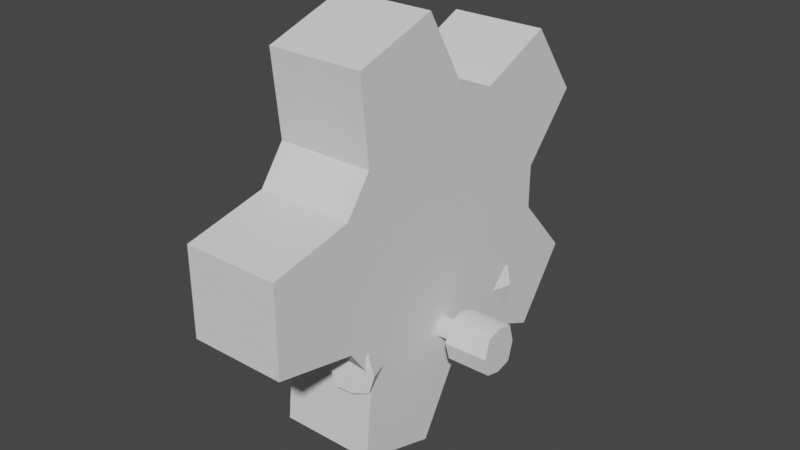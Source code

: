 # Source: Turner.blend  (saved by Blender 2.93.21; exported with 4.5.12 LTS)
import bpy
from mathutils import Matrix  # noqa: F401  (used for matrix-valued properties, if any)

bpy.ops.wm.read_factory_settings(use_empty=True)
scene = bpy.context.scene
scene.name = 'Scene'

# ---- collections
col_collection = bpy.data.collections.new('Collection'); scene.collection.children.link(col_collection)

# ---- node groups
ng_auto_smooth = bpy.data.node_groups.new('Auto Smooth', 'GeometryNodeTree')
_s = ng_auto_smooth.interface.new_socket(name='Geometry', in_out='OUTPUT', socket_type='NodeSocketGeometry')
_s = ng_auto_smooth.interface.new_socket(name='Geometry', in_out='INPUT', socket_type='NodeSocketGeometry')
_s = ng_auto_smooth.interface.new_socket(name='Angle', in_out='INPUT', socket_type='NodeSocketFloat')
_s.subtype = 'ANGLE'
_s.min_value = 0.0
_s.max_value = 3.142
ng_auto_smooth.is_modifier = True
_N = ng_auto_smooth.nodes; _L = ng_auto_smooth.links
n0 = _N.new('NodeGroupOutput'); n0.name = 'Group Output'; n0.location = (480, -100)
n1 = _N.new('NodeGroupInput'); n1.name = 'Group Input'; n1.location = (-420, -300)
n2 = _N.new('NodeGroupInput'); n2.name = 'Group Input.001'; n2.location = (-60, -100)
n3 = _N.new('GeometryNodeSetShadeSmooth'); n3.name = 'Set Shade Smooth'; n3.location = (120, -100)
n3.domain = 'EDGE'
n4 = _N.new('GeometryNodeSetShadeSmooth'); n4.name = 'Set Shade Smooth.001'; n4.location = (300, -100)
n5 = _N.new('GeometryNodeInputMeshEdgeAngle'); n5.name = 'Edge Angle'; n5.location = (-420, -220)
n6 = _N.new('GeometryNodeInputEdgeSmooth'); n6.name = 'Is Edge Smooth'; n6.location = (-60, -160)
n7 = _N.new('GeometryNodeInputShadeSmooth'); n7.name = 'Is Face Smooth'; n7.location = (-240, -340)
n8 = _N.new('FunctionNodeBooleanMath'); n8.name = 'Boolean Math'; n8.location = (-60, -220)
n9 = _N.new('FunctionNodeCompare'); n9.name = 'Compare'; n9.location = (-240, -180)
n9.operation = 'LESS_EQUAL'
_L.new(n5.outputs[0], n9.inputs[0])
_L.new(n4.outputs[0], n0.inputs[0])
_L.new(n1.outputs[1], n9.inputs[1])
_L.new(n9.outputs[0], n8.inputs[0])
_L.new(n7.outputs[0], n8.inputs[1])
_L.new(n2.outputs[0], n3.inputs[0])
_L.new(n6.outputs[0], n3.inputs[1])
_L.new(n3.outputs[0], n4.inputs[0])
_L.new(n8.outputs[0], n3.inputs[2])
n0.is_active_output = True

# ---- world
world_world = bpy.data.worlds.new('World'); scene.world = world_world
world_world.use_nodes = True; world_world.node_tree.nodes.clear()
_N = world_world.node_tree.nodes; _L = world_world.node_tree.links
n0 = _N.new('ShaderNodeOutputWorld'); n0.name = 'World Output'; n0.location = (300, 300)
n1 = _N.new('ShaderNodeBackground'); n1.name = 'Background'; n1.location = (10, 300)
n1.inputs[0].default_value = (0.05088, 0.05088, 0.05088, 1.0)
_L.new(n1.outputs[0], n0.inputs[0])
n0.is_active_output = True
world_world.color = (0.05088, 0.05088, 0.05088)
world_world.use_sun_shadow = False
world_world.sun_shadow_jitter_overblur = 0.0

# ---- meshes
me_cylinder_001 = bpy.data.meshes.new('Cylinder.001')
me_cylinder_001.from_pydata([(-0.3369, 0.1475, 0.9521), (0.3369, 0.1475, 0.9521), (-0.3369, 0.4403, 0.8569), (0.3369, 0.4403, 0.8569), (-0.3369, 0.9511, 0.1539), (0.3369, 0.9511, 0.1539), (-0.3369, 0.9511, -0.1539), (0.3369, 0.9511, -0.1539), (-0.3369, 0.4403, -0.8569), (0.3369, 0.4403, -0.8569), (-0.3369, 0.1475, -0.9521), (0.3369, 0.1475, -0.9521), (-0.3369, -0.6789, -0.6836), (0.3369, -0.6789, -0.6836), (-0.3369, -0.8599, -0.4345), (0.3369, -0.8599, -0.4345), (-0.3369, -0.8599, 0.4345), (0.3369, -0.8599, 0.4345), (-0.3369, -0.6789, 0.6836), (0.3369, -0.6789, 0.6836), (-0.3369, -0.1501, 1.462), (0.3369, -0.1501, 1.462), (0.3369, 0.9807, 1.094), (-0.3369, 0.9807, 1.094), (-0.3369, 1.344, 0.5945), (0.3369, 1.344, 0.5945), (0.3369, 1.344, -0.5945), (-0.3369, 1.344, -0.5945), (-0.3369, 0.9807, -1.094), (0.3369, 0.9807, -1.094), (0.3369, -0.1501, -1.462), (-0.3369, -0.1501, -1.462), (-0.3369, -0.7379, -1.271), (0.3369, -0.7379, -1.271), (0.3369, -1.437, -0.309), (-0.3369, -1.437, -0.309), (-0.3369, -1.437, 0.309), (0.3369, -1.437, 0.309), (0.3369, -0.7379, 1.271), (-0.3369, -0.7379, 1.271)], [], [(0, 1, 3, 2), (4, 2, 23, 24), (4, 5, 7, 6), (7, 9, 29, 26), (8, 9, 11, 10), (13, 12, 32, 33), (12, 13, 15, 14), (2, 3, 22, 23), (3, 1, 19, 17, 15, 13, 11, 9, 7, 5), (16, 17, 19, 18), (8, 6, 27, 28), (0, 2, 4, 6, 8, 10, 12, 14, 16, 18), (23, 22, 25, 24), (27, 26, 29, 28), (31, 30, 33, 32), (35, 34, 37, 36), (39, 38, 21, 20), (9, 8, 28, 29), (18, 19, 38, 39), (3, 5, 25, 22), (0, 18, 39, 20), (5, 4, 24, 25), (14, 15, 34, 35), (19, 1, 21, 38), (16, 14, 35, 36), (10, 11, 30, 31), (15, 17, 37, 34), (12, 10, 31, 32), (6, 7, 26, 27), (17, 16, 36, 37), (1, 0, 20, 21), (11, 13, 33, 30)])
_uv = me_cylinder_001.uv_layers.new(name='UVMap')
_uv.uv.foreach_set('vector', [1.0, 0.5, 1.0, 1.0, 0.9, 1.0, 0.9, 0.5, 0.9783, 0.3242, 0.8911, 0.4442, 0.8911, 0.4442, 0.9783, 0.3242, 0.8, 0.5, 0.8, 1.0, 0.7, 1.0, 0.7, 0.5, 0.4783, 0.1758, 0.3911, 0.05584, 0.3911, 0.05584, 0.4783, 0.1758, 0.6, 0.5, 0.6, 1.0, 0.5, 1.0, 0.5, 0.5, 0.4, 1.0, 0.4, 0.5, 0.4, 0.5, 0.4, 1.0, 0.4, 0.5, 0.4, 1.0, 0.3, 1.0, 0.3, 0.5, 0.9, 0.5, 0.9, 1.0, 0.9, 1.0, 0.9, 0.5, 0.3911, 0.4442, 0.25, 0.49, 0.1089, 0.4442, 0.02175, 0.3242, 0.02175, 0.1758, 0.1089, 0.05584, 0.25, 0.01, 0.3911, 0.05584, 0.4783, 0.1758, 0.4783, 0.3242, 0.2, 0.5, 0.2, 1.0, 0.1, 1.0, 0.1, 0.5, 0.8911, 0.05584, 0.9783, 0.1758, 0.9783, 0.1758, 0.8911, 0.05584, 0.75, 0.49, 0.8911, 0.4442, 0.9783, 0.3242, 0.9783, 0.1758, 0.8911, 0.05584, 0.75, 0.01, 0.6089, 0.05584, 0.5217, 0.1758, 0.5217, 0.3242, 0.6089, 0.4442, 0.9, 0.5, 0.9, 1.0, 0.8, 1.0, 0.8, 0.5, 0.7, 0.5, 0.7, 1.0, 0.6, 1.0, 0.6, 0.5, 0.5, 0.5, 0.5, 1.0, 0.4, 1.0, 0.4, 0.5, 0.3, 0.5, 0.3, 1.0, 0.2, 1.0, 0.2, 0.5, 0.1, 0.5, 0.1, 1.0, -7.451e-08, 1.0, -7.451e-08, 0.5, 0.6, 1.0, 0.6, 0.5, 0.6, 0.5, 0.6, 1.0, 0.1, 0.5, 0.1, 1.0, 0.1, 1.0, 0.1, 0.5, 0.3911, 0.4442, 0.4783, 0.3242, 0.4783, 0.3242, 0.3911, 0.4442, 0.75, 0.49, 0.6089, 0.4442, 0.6089, 0.4442, 0.75, 0.49, 0.8, 1.0, 0.8, 0.5, 0.8, 0.5, 0.8, 1.0, 0.3, 0.5, 0.3, 1.0, 0.3, 1.0, 0.3, 0.5, 0.1089, 0.4442, 0.25, 0.49, 0.25, 0.49, 0.1089, 0.4442, 0.5217, 0.3242, 0.5217, 0.1758, 0.5217, 0.1758, 0.5217, 0.3242, 0.5, 0.5, 0.5, 1.0, 0.5, 1.0, 0.5, 0.5, 0.02175, 0.1758, 0.02175, 0.3242, 0.02175, 0.3242, 0.02175, 0.1758, 0.6089, 0.05584, 0.75, 0.01, 0.75, 0.01, 0.6089, 0.05584, 0.7, 0.5, 0.7, 1.0, 0.7, 1.0, 0.7, 0.5, 0.2, 1.0, 0.2, 0.5, 0.2, 0.5, 0.2, 1.0, 1.0, 1.0, 1.0, 0.5, 1.0, 0.5, 1.0, 1.0, 0.25, 0.01, 0.1089, 0.05584, 0.1089, 0.05584, 0.25, 0.01])
me_cylinder_001.use_remesh_fix_poles = True
me_cylinder_001.use_remesh_preserve_attributes = False
me_cylinder_001.update()
me_cylinder_002 = bpy.data.meshes.new('Cylinder.002')
me_cylinder_002.from_pydata([(-0.009466, 0.1376, 0.8021), (0.005804, 0.1811, -0.6953), (-0.07759, 0.1153, 0.8021), (-0.1156, 0.1414, -0.6953), (-0.1354, 0.03546, 0.8021), (-0.1721, 0.06343, -0.6953), (-0.1353, -0.0362, 0.8021), (-0.1719, -0.06428, -0.6953), (-0.07723, -0.1159, 0.8021), (-0.1152, -0.1421, -0.6953), (-0.009042, -0.1379, 0.8021), (0.006362, -0.1814, -0.6953), (0.08471, -0.1073, 0.8021), (0.09792, -0.1515, -0.6953), (0.1267, -0.04928, 0.8021), (0.1728, -0.04806, -0.6953), (0.1266, 0.04935, 0.8021), (0.1727, 0.04827, -0.6953), (0.08438, 0.1073, 0.8021), (0.09746, 0.1515, -0.6953), (0.004165, 0.1738, -0.5907), (-0.11, 0.1365, -0.5907), (-0.1656, 0.05961, -0.5907), (-0.1655, -0.06044, -0.5907), (-0.1095, -0.1372, -0.5907), (0.0047, -0.1741, -0.5907), (0.09495, -0.1446, -0.5907), (0.1654, -0.04738, -0.5907), (0.1652, 0.04756, -0.5907), (0.0945, 0.1446, -0.5907), (0.2065, 0.7667, -0.5907), (0.2065, 0.7667, -0.6953), (-0.667, 0.4353, -0.6953), (-0.6233, 0.4957, -0.6953), (-0.6218, -0.4979, -0.6953), (-0.6657, -0.4377, -0.6953), (0.2797, -0.7433, -0.6953), (0.2089, -0.7664, -0.6953), (0.7898, 0.03831, -0.6953), (0.7899, -0.0362, -0.6953), (0.2774, 0.7438, -0.6953), (-0.6233, 0.4957, -0.5907), (-0.667, 0.4353, -0.5907), (-0.6657, -0.4377, -0.5907), (-0.6218, -0.4979, -0.5907), (0.2089, -0.7664, -0.5907), (0.2797, -0.7433, -0.5907), (0.7899, -0.0362, -0.5907), (0.7898, 0.03831, -0.5907), (0.2774, 0.7438, -0.5907), (0.1109, 0.477, -0.6953), (0.1854, 0.4529, -0.6953), (0.1854, 0.4529, -0.5907), (0.1109, 0.477, -0.5907), (-0.3751, 0.3182, -0.5907), (-0.421, 0.2548, -0.5907), (-0.421, 0.2548, -0.6953), (-0.3751, 0.3182, -0.6953), (0.4867, -0.03853, -0.5907), (0.4866, 0.03971, -0.5907), (0.4867, -0.03853, -0.6953), (0.4866, 0.03971, -0.6953), (0.1124, -0.4769, -0.6953), (0.1124, -0.4769, -0.5907), (0.1868, -0.4526, -0.5907), (0.1868, -0.4526, -0.6953), (-0.4202, -0.2565, -0.6953), (-0.4202, -0.2565, -0.5907), (-0.3741, -0.3197, -0.6953), (-0.3741, -0.3197, -0.5907), (0.0004866, 0.1828, -0.643), (-0.1123, 0.146, -0.643), (-0.1754, 0.0589, -0.643), (-0.1752, -0.05976, -0.643), (-0.1119, -0.1466, -0.643), (0.001049, -0.1831, -0.643), (0.1032, -0.1498, -0.643), (0.1728, -0.05364, -0.643), (0.1727, 0.05385, -0.643), (0.1028, 0.1498, -0.643), (0.2048, 0.7673, -0.643), (-0.6222, 0.4972, -0.643), (-0.6681, 0.4338, -0.643), (-0.6668, -0.4362, -0.643), (-0.6207, -0.4994, -0.643), (0.2071, -0.767, -0.643), (0.2815, -0.7427, -0.643), (0.7899, -0.03806, -0.643), (0.7898, 0.04017, -0.643), (0.2792, 0.7432, -0.643), (0.1056, 0.4787, -0.643), (0.1907, 0.4512, -0.643), (-0.4243, 0.2503, -0.643), (-0.3718, 0.3227, -0.643), (0.4865, 0.0453, -0.643), (0.4867, -0.04412, -0.643), (0.1921, -0.4509, -0.643), (0.1071, -0.4787, -0.643), (-0.4235, -0.2519, -0.643), (-0.3708, -0.3242, -0.643), (-0.1134, -0.08121, 0.8021), (-0.1607, -0.1157, -0.6953), (-0.1488, -0.1071, -0.5907), (-0.6437, -0.4678, -0.6953), (-0.6437, -0.4678, -0.5907), (-0.3972, -0.2881, -0.5907), (-0.3972, -0.2881, -0.6953), (-0.6437, -0.4678, -0.643), (0.04055, -0.131, 0.8021), (0.05873, -0.1866, -0.6953), (0.05418, -0.1727, -0.5907), (0.2443, -0.7548, -0.6953), (0.2443, -0.7548, -0.5907), (0.1496, -0.4648, -0.6953), (0.1496, -0.4648, -0.5907), (0.2443, -0.7548, -0.643), (0.1354, 4.665e-05, 0.8021), (0.194, 0.0001379, -0.6953), (0.1793, 0.0001153, -0.5907), (0.7898, 0.001054, -0.6953), (0.7898, 0.001054, -0.5907), (0.4866, 0.0005879, -0.6953), (0.4866, 0.0005879, -0.5907), (0.7898, 0.001054, -0.643), (0.04015, 0.1308, 0.8021), (0.05815, 0.1865, -0.6953), (0.05365, 0.1725, -0.5907), (0.242, 0.7552, -0.6953), (0.242, 0.7552, -0.5907), (0.1482, 0.4649, -0.5907), (0.1482, 0.4649, -0.6953), (0.242, 0.7552, -0.643), (-0.1136, 0.08054, 0.8021), (-0.161, 0.1149, -0.6953), (-0.1492, 0.1063, -0.5907), (-0.6452, 0.4655, -0.6953), (-0.6452, 0.4655, -0.5907), (-0.398, 0.2865, -0.6953), (-0.398, 0.2865, -0.5907), (-0.6452, 0.4655, -0.643), (-0.07759, 0.1153, -0.5201), (-0.1354, 0.03546, -0.5201), (-0.1353, -0.0362, -0.5201), (-0.07723, -0.1159, -0.5201), (-0.009042, -0.1379, -0.5201), (0.08471, -0.1073, -0.5201), (0.1267, -0.04928, -0.5201), (0.1266, 0.04935, -0.5201), (0.08438, 0.1073, -0.5201), (-0.009466, 0.1376, -0.5201), (-0.1134, -0.08121, -0.5201), (0.04055, -0.131, -0.5201), (0.1354, 4.77e-05, -0.5201), (0.04015, 0.1308, -0.5201), (-0.1136, 0.08054, -0.5201), (0.1031, 0.8001, -0.643), (0.1393, 0.7884, -0.7754), (-0.6452, 0.4655, -0.8021), (-0.5819, 0.5529, -0.7754), (-0.6437, -0.4678, -0.8021), (-0.7073, -0.3806, -0.7754), (0.2443, -0.7548, -0.8021), (0.1418, -0.7883, -0.7754), (0.7898, 0.001054, -0.8021), (0.79, -0.1068, -0.7754), (0.242, 0.7552, -0.8021), (0.3447, 0.7221, -0.7754), (-0.5596, 0.5837, -0.643), (-0.5819, 0.5529, -0.5106), (-0.7308, 0.3473, -0.643), (-0.7084, 0.3781, -0.5106), (-0.7297, -0.3499, -0.643), (-0.7073, -0.3806, -0.5106), (-0.5578, -0.5857, -0.643), (-0.5802, -0.555, -0.5106), (0.1056, -0.8001, -0.643), (0.1418, -0.7883, -0.5106), (0.383, -0.7095, -0.643), (0.3469, -0.7213, -0.5106), (0.79, -0.1449, -0.643), (0.79, -0.1068, -0.5106), (0.7896, 0.147, -0.643), (0.7897, 0.1089, -0.5106), (0.3809, 0.7104, -0.643), (0.3447, 0.7221, -0.5106), (0.242, 0.7552, -0.4839), (0.1393, 0.7884, -0.5106), (0.7898, 0.001054, -0.4839), (0.2443, -0.7548, -0.4839), (-0.6437, -0.4678, -0.4839), (-0.6452, 0.4655, -0.4839), (-0.4639, -0.1981, -0.7733), (-0.3331, 0.3778, -0.5127), (-0.3319, -0.3791, -0.7733), (-0.5802, -0.555, -0.7754), (-0.3319, -0.3791, -0.5127), (0.4877, -0.1114, -0.5127), (-0.4645, 0.1963, -0.7733), (-0.7084, 0.3781, -0.7754), (0.0434, -0.5004, -0.7733), (0.2563, -0.4309, -0.5127), (0.04186, 0.5002, -0.7733), (0.4877, -0.1114, -0.7733), (0.4873, 0.1126, -0.7733), (0.7897, 0.1089, -0.7754), (0.04186, 0.5002, -0.5127), (0.255, 0.4313, -0.7733), (0.255, 0.4313, -0.5127), (0.1482, 0.4649, -0.4839), (0.00439, 0.5128, -0.643), (0.2927, 0.4196, -0.643), (0.1482, 0.4649, -0.8021), (-0.4645, 0.1963, -0.5127), (-0.3331, 0.3778, -0.7733), (-0.488, 0.1646, -0.643), (-0.3102, 0.41, -0.643), (-0.398, 0.2865, -0.8021), (-0.398, 0.2865, -0.4839), (0.4873, 0.1126, -0.5127), (0.4877, 0.1521, -0.643), (0.4866, 0.000588, -0.8021), (0.4882, -0.1509, -0.643), (0.4866, 0.0005878, -0.4839), (0.0434, -0.5004, -0.5127), (0.3469, -0.7213, -0.7754), (0.2563, -0.4309, -0.7733), (0.1496, -0.4648, -0.8021), (0.1496, -0.4648, -0.4839), (0.294, -0.419, -0.643), (0.005968, -0.5131, -0.643), (-0.4639, -0.1981, -0.5127), (-0.3972, -0.2881, -0.4839), (-0.4875, -0.1664, -0.643), (-0.3972, -0.2881, -0.8021), (-0.309, -0.4113, -0.643)], [], [(70, 1, 3, 71), (99, 69, 195, 234), (72, 5, 7, 73), (119, 39, 164, 163), (74, 9, 11, 75), (114, 63, 223, 227), (76, 13, 15, 77), (98, 66, 191, 232), (3, 1, 125, 19, 17, 117, 15, 13, 109, 11, 9, 101, 7, 5, 133), (78, 17, 19, 79), (111, 37, 162, 161), (0, 2, 132, 4, 6, 100, 8, 10, 108, 12, 14, 116, 16, 18, 124), (153, 126, 20, 149), (147, 28, 29, 148), (152, 118, 28, 147), (145, 26, 27, 146), (151, 110, 26, 145), (143, 24, 25, 144), (150, 102, 24, 143), (141, 22, 23, 142), (154, 134, 22, 141), (149, 20, 21, 140), (139, 135, 32, 82), (107, 103, 34, 84), (115, 111, 36, 86), (123, 119, 38, 88), (131, 127, 31, 80), (113, 65, 225, 226), (55, 138, 217, 212), (97, 62, 199, 229), (103, 35, 160, 159), (45, 112, 188, 176), (57, 137, 216, 213), (96, 64, 200, 228), (135, 33, 158, 157), (36, 111, 161, 224), (54, 93, 215, 192), (68, 99, 234, 193), (95, 60, 202, 221), (80, 31, 156, 155), (56, 92, 214, 197), (66, 106, 233, 191), (126, 29, 52, 129), (70, 20, 53, 90), (79, 19, 51, 91), (125, 1, 50, 130), (72, 22, 55, 92), (71, 3, 57, 93), (133, 5, 56, 137), (134, 21, 54, 138), (78, 28, 59, 94), (117, 17, 61, 121), (77, 15, 60, 95), (118, 27, 58, 122), (109, 13, 65, 113), (110, 25, 63, 114), (76, 26, 64, 96), (75, 11, 62, 97), (102, 23, 67, 105), (73, 7, 66, 98), (101, 9, 68, 106), (74, 24, 69, 99), (9, 74, 99, 68), (23, 73, 98, 67), (25, 75, 97, 63), (13, 76, 96, 65), (27, 77, 95, 58), (17, 78, 94, 61), (21, 71, 93, 54), (5, 72, 92, 56), (29, 79, 91, 52), (1, 70, 90, 50), (94, 59, 218, 219), (67, 98, 232, 230), (93, 57, 213, 215), (69, 105, 231, 195), (92, 55, 212, 214), (138, 54, 192, 217), (91, 51, 206, 210), (137, 56, 197, 216), (128, 131, 80, 30), (120, 123, 88, 48), (112, 115, 86, 46), (104, 107, 84, 44), (136, 139, 82, 42), (90, 53, 205, 209), (28, 78, 79, 29), (26, 76, 77, 27), (24, 74, 75, 25), (51, 130, 211, 206), (22, 72, 73, 23), (20, 70, 71, 21), (43, 83, 107, 104), (7, 101, 106, 66), (24, 102, 105, 69), (41, 136, 190, 168), (83, 35, 103, 107), (142, 23, 102, 150), (40, 89, 183, 166), (45, 85, 115, 112), (26, 110, 114, 64), (11, 109, 113, 62), (52, 91, 210, 207), (32, 135, 157, 198), (85, 37, 111, 115), (144, 25, 110, 151), (47, 87, 123, 120), (28, 118, 122, 59), (15, 117, 121, 60), (88, 38, 204, 181), (87, 39, 119, 123), (146, 27, 118, 152), (136, 42, 170, 190), (49, 89, 131, 128), (19, 125, 130, 51), (20, 126, 129, 53), (50, 90, 209, 201), (122, 58, 196, 222), (89, 40, 127, 131), (148, 29, 126, 153), (41, 81, 139, 136), (22, 134, 138, 55), (3, 133, 137, 57), (63, 97, 229, 223), (81, 33, 135, 139), (140, 21, 134, 154), (39, 87, 179, 164), (2, 140, 154, 132), (18, 148, 153, 124), (14, 146, 152, 116), (10, 144, 151, 108), (6, 142, 150, 100), (0, 149, 140, 2), (132, 154, 141, 4), (4, 141, 142, 6), (100, 150, 143, 8), (8, 143, 144, 10), (108, 151, 145, 12), (12, 145, 146, 14), (116, 152, 147, 16), (16, 147, 148, 18), (124, 153, 149, 0), (222, 196, 180, 187), (234, 195, 174, 173), (233, 193, 194, 159), (217, 192, 168, 190), (232, 191, 160, 171), (216, 197, 198, 157), (229, 199, 162, 175), (228, 200, 178, 177), (211, 201, 156, 165), (227, 223, 176, 188), (221, 202, 164, 179), (220, 203, 204, 163), (219, 218, 182, 181), (215, 213, 158, 167), (231, 230, 172, 189), (210, 206, 166, 183), (209, 205, 186, 155), (226, 225, 224, 161), (214, 212, 170, 169), (208, 207, 184, 185), (197, 214, 169, 198), (201, 209, 155, 156), (207, 210, 183, 184), (192, 215, 167, 168), (203, 219, 181, 204), (196, 221, 179, 180), (225, 228, 177, 224), (223, 229, 175, 176), (230, 232, 171, 172), (193, 234, 173, 194), (195, 231, 189, 174), (191, 233, 159, 160), (199, 226, 161, 162), (200, 227, 188, 178), (202, 220, 163, 164), (218, 222, 187, 182), (205, 208, 185, 186), (206, 211, 165, 166), (213, 216, 157, 158), (212, 217, 190, 170), (31, 127, 165, 156), (127, 40, 166, 165), (49, 128, 185, 184), (81, 41, 168, 167), (129, 52, 207, 208), (42, 82, 169, 170), (130, 50, 201, 211), (61, 94, 219, 203), (83, 43, 172, 171), (60, 121, 220, 202), (44, 84, 173, 174), (58, 95, 221, 196), (85, 45, 176, 175), (59, 122, 222, 218), (46, 86, 177, 178), (30, 80, 155, 186), (34, 103, 159, 194), (87, 47, 180, 179), (33, 81, 167, 158), (43, 104, 189, 172), (48, 88, 181, 182), (82, 32, 198, 169), (105, 67, 230, 231), (89, 49, 184, 183), (35, 83, 171, 160), (106, 68, 193, 233), (128, 30, 186, 185), (84, 34, 194, 173), (62, 113, 226, 199), (38, 119, 163, 204), (120, 48, 182, 187), (37, 85, 175, 162), (64, 114, 227, 200), (47, 120, 187, 180), (112, 46, 178, 188), (86, 36, 224, 177), (65, 96, 228, 225), (121, 61, 203, 220), (53, 129, 208, 205), (104, 44, 174, 189)])
me_cylinder_002.polygons.foreach_set('use_smooth', [True] * 222)
_uv = me_cylinder_002.uv_layers.new(name='UVMap')
_uv.uv.foreach_set('vector', [1.0, 0.9623, 1.0, 1.0, 0.9, 1.0, 0.9, 0.9623, 0.6, 0.9623, 0.6, 0.9245, 0.6, 0.9245, 0.6, 0.9623, 0.8, 0.9623, 0.8, 1.0, 0.7, 1.0, 0.7, 0.9623, 0.25, 1.0, 0.3, 1.0, 0.3, 1.0, 0.25, 1.0, 0.6, 0.9623, 0.6, 1.0, 0.5, 1.0, 0.5, 0.9623, 0.45, 0.9245, 0.5, 0.9245, 0.5, 0.9245, 0.45, 0.9245, 0.4, 0.9623, 0.4, 1.0, 0.3, 1.0, 0.3, 0.9623, 0.7, 0.9623, 0.7, 1.0, 0.7, 1.0, 0.7, 0.9623, 0.3911, 0.4442, 0.25, 0.49, 0.1795, 0.4671, 0.1089, 0.4442, 0.02175, 0.3242, 0.02175, 0.25, 0.02175, 0.1758, 0.1089, 0.05584, 0.1795, 0.03292, 0.25, 0.01, 0.3911, 0.05584, 0.4347, 0.1158, 0.4783, 0.1758, 0.4783, 0.3242, 0.4347, 0.3842, 0.2, 0.9623, 0.2, 1.0, 0.1, 1.0, 0.1, 0.9623, 0.45, 1.0, 0.5, 1.0, 0.5, 1.0, 0.45, 1.0, 0.75, 0.49, 0.8911, 0.4442, 0.9347, 0.3842, 0.9783, 0.3242, 0.9783, 0.1758, 0.9347, 0.1158, 0.8911, 0.05584, 0.75, 0.01, 0.6795, 0.03292, 0.6089, 0.05584, 0.5217, 0.1758, 0.5217, 0.25, 0.5217, 0.3242, 0.6089, 0.4442, 0.6795, 0.4671, 0.05, 0.5, 0.05, 0.9245, -7.451e-08, 0.9245, -7.451e-08, 0.5, 0.2, 0.5, 0.2, 0.9245, 0.1, 0.9245, 0.1, 0.5, 0.25, 0.5, 0.25, 0.9245, 0.2, 0.9245, 0.2, 0.5, 0.4, 0.5, 0.4, 0.9245, 0.3, 0.9245, 0.3, 0.5, 0.45, 0.5, 0.45, 0.9245, 0.4, 0.9245, 0.4, 0.5, 0.6, 0.5, 0.6, 0.9245, 0.5, 0.9245, 0.5, 0.5, 0.65, 0.5, 0.65, 0.9245, 0.6, 0.9245, 0.6, 0.5, 0.8, 0.5, 0.8, 0.9245, 0.7, 0.9245, 0.7, 0.5, 0.85, 0.5, 0.85, 0.9245, 0.8, 0.9245, 0.8, 0.5, 1.0, 0.5, 1.0, 0.9245, 0.9, 0.9245, 0.9, 0.5, 0.85, 0.9623, 0.85, 1.0, 0.8, 1.0, 0.8, 0.9623, 0.65, 0.9623, 0.65, 1.0, 0.6, 1.0, 0.6, 0.9623, 0.45, 0.9623, 0.45, 1.0, 0.4, 1.0, 0.4, 0.9623, 0.25, 0.9623, 0.25, 1.0, 0.2, 1.0, 0.2, 0.9623, 0.05, 0.9623, 0.05, 1.0, -7.451e-08, 1.0, -7.451e-08, 0.9623, 0.1795, 0.03292, 0.1089, 0.05584, 0.1089, 0.05584, 0.1795, 0.03292, 0.8, 0.9245, 0.85, 0.9245, 0.85, 0.9245, 0.8, 0.9245, 0.5, 0.9623, 0.5, 1.0, 0.5, 1.0, 0.5, 0.9623, 0.65, 1.0, 0.7, 1.0, 0.7, 1.0, 0.65, 1.0, 0.5, 0.9245, 0.45, 0.9245, 0.45, 0.9245, 0.5, 0.9245, 0.3911, 0.4442, 0.4347, 0.3842, 0.4347, 0.3842, 0.3911, 0.4442, 0.4, 0.9623, 0.4, 0.9245, 0.4, 0.9245, 0.4, 0.9623, 0.85, 1.0, 0.9, 1.0, 0.9, 1.0, 0.85, 1.0, 0.4, 1.0, 0.45, 1.0, 0.45, 1.0, 0.4, 1.0, 0.9, 0.9245, 0.9, 0.9623, 0.9, 0.9623, 0.9, 0.9245, 0.6, 1.0, 0.6, 0.9623, 0.6, 0.9623, 0.6, 1.0, 0.3, 0.9623, 0.3, 1.0, 0.3, 1.0, 0.3, 0.9623, -7.451e-08, 0.9623, -7.451e-08, 1.0, -7.451e-08, 1.0, -7.451e-08, 0.9623, 0.8, 1.0, 0.8, 0.9623, 0.8, 0.9623, 0.8, 1.0, 0.4783, 0.1758, 0.4347, 0.1158, 0.4347, 0.1158, 0.4783, 0.1758, 0.05, 0.9245, 0.1, 0.9245, 0.1, 0.9245, 0.05, 0.9245, 1.0, 0.9623, 1.0, 0.9245, 1.0, 0.9245, 1.0, 0.9623, 0.1, 0.9623, 0.1, 1.0, 0.1, 1.0, 0.1, 0.9623, 0.1795, 0.4671, 0.25, 0.49, 0.25, 0.49, 0.1795, 0.4671, 0.8, 0.9623, 0.8, 0.9245, 0.8, 0.9245, 0.8, 0.9623, 0.9, 0.9623, 0.9, 1.0, 0.9, 1.0, 0.9, 0.9623, 0.4347, 0.3842, 0.4783, 0.3242, 0.4783, 0.3242, 0.4347, 0.3842, 0.85, 0.9245, 0.9, 0.9245, 0.9, 0.9245, 0.85, 0.9245, 0.2, 0.9623, 0.2, 0.9245, 0.2, 0.9245, 0.2, 0.9623, 0.02175, 0.25, 0.02175, 0.3242, 0.02175, 0.3242, 0.02175, 0.25, 0.3, 0.9623, 0.3, 1.0, 0.3, 1.0, 0.3, 0.9623, 0.25, 0.9245, 0.3, 0.9245, 0.3, 0.9245, 0.25, 0.9245, 0.1795, 0.03292, 0.1089, 0.05584, 0.1089, 0.05584, 0.1795, 0.03292, 0.45, 0.9245, 0.5, 0.9245, 0.5, 0.9245, 0.45, 0.9245, 0.4, 0.9623, 0.4, 0.9245, 0.4, 0.9245, 0.4, 0.9623, 0.5, 0.9623, 0.5, 1.0, 0.5, 1.0, 0.5, 0.9623, 0.65, 0.9245, 0.7, 0.9245, 0.7, 0.9245, 0.65, 0.9245, 0.7, 0.9623, 0.7, 1.0, 0.7, 1.0, 0.7, 0.9623, 0.4347, 0.1158, 0.3911, 0.05584, 0.3911, 0.05584, 0.4347, 0.1158, 0.6, 0.9623, 0.6, 0.9245, 0.6, 0.9245, 0.6, 0.9623, 0.6, 1.0, 0.6, 0.9623, 0.6, 0.9623, 0.6, 1.0, 0.7, 0.9245, 0.7, 0.9623, 0.7, 0.9623, 0.7, 0.9245, 0.5, 0.9245, 0.5, 0.9623, 0.5, 0.9623, 0.5, 0.9245, 0.4, 1.0, 0.4, 0.9623, 0.4, 0.9623, 0.4, 1.0, 0.3, 0.9245, 0.3, 0.9623, 0.3, 0.9623, 0.3, 0.9245, 0.2, 1.0, 0.2, 0.9623, 0.2, 0.9623, 0.2, 1.0, 0.9, 0.9245, 0.9, 0.9623, 0.9, 0.9623, 0.9, 0.9245, 0.8, 1.0, 0.8, 0.9623, 0.8, 0.9623, 0.8, 1.0, 0.1, 0.9245, 0.1, 0.9623, 0.1, 0.9623, 0.1, 0.9245, 1.0, 1.0, 1.0, 0.9623, 1.0, 0.9623, 1.0, 1.0, 0.2, 0.9623, 0.2, 0.9245, 0.2, 0.9245, 0.2, 0.9623, 0.7, 0.9245, 0.7, 0.9623, 0.7, 0.9623, 0.7, 0.9245, 0.9, 0.9623, 0.9, 1.0, 0.9, 1.0, 0.9, 0.9623, 0.6, 0.9245, 0.65, 0.9245, 0.65, 0.9245, 0.6, 0.9245, 0.8, 0.9623, 0.8, 0.9245, 0.8, 0.9245, 0.8, 0.9623, 0.85, 0.9245, 0.9, 0.9245, 0.9, 0.9245, 0.85, 0.9245, 0.1, 0.9623, 0.1, 1.0, 0.1, 1.0, 0.1, 0.9623, 0.4347, 0.3842, 0.4783, 0.3242, 0.4783, 0.3242, 0.4347, 0.3842, 0.05, 0.9245, 0.05, 0.9623, -7.451e-08, 0.9623, -7.451e-08, 0.9245, 0.25, 0.9245, 0.25, 0.9623, 0.2, 0.9623, 0.2, 0.9245, 0.45, 0.9245, 0.45, 0.9623, 0.4, 0.9623, 0.4, 0.9245, 0.65, 0.9245, 0.65, 0.9623, 0.6, 0.9623, 0.6, 0.9245, 0.85, 0.9245, 0.85, 0.9623, 0.8, 0.9623, 0.8, 0.9245, 1.0, 0.9623, 1.0, 0.9245, 1.0, 0.9245, 1.0, 0.9623, 0.2, 0.9245, 0.2, 0.9623, 0.1, 0.9623, 0.1, 0.9245, 0.4, 0.9245, 0.4, 0.9623, 0.3, 0.9623, 0.3, 0.9245, 0.6, 0.9245, 0.6, 0.9623, 0.5, 0.9623, 0.5, 0.9245, 0.1089, 0.4442, 0.1795, 0.4671, 0.1795, 0.4671, 0.1089, 0.4442, 0.8, 0.9245, 0.8, 0.9623, 0.7, 0.9623, 0.7, 0.9245, 1.0, 0.9245, 1.0, 0.9623, 0.9, 0.9623, 0.9, 0.9245, 0.7, 0.9245, 0.7, 0.9623, 0.65, 0.9623, 0.65, 0.9245, 0.4783, 0.1758, 0.4347, 0.1158, 0.4347, 0.1158, 0.4783, 0.1758, 0.6, 0.9245, 0.65, 0.9245, 0.65, 0.9245, 0.6, 0.9245, 0.9, 0.9245, 0.85, 0.9245, 0.85, 0.9245, 0.9, 0.9245, 0.7, 0.9623, 0.7, 1.0, 0.65, 1.0, 0.65, 0.9623, 0.7, 0.5, 0.7, 0.9245, 0.65, 0.9245, 0.65, 0.5, 0.1, 1.0, 0.1, 0.9623, 0.1, 0.9623, 0.1, 1.0, 0.5, 0.9245, 0.5, 0.9623, 0.45, 0.9623, 0.45, 0.9245, 0.4, 0.9245, 0.45, 0.9245, 0.45, 0.9245, 0.4, 0.9245, 0.25, 0.01, 0.1795, 0.03292, 0.1795, 0.03292, 0.25, 0.01, 0.1, 0.9245, 0.1, 0.9623, 0.1, 0.9623, 0.1, 0.9245, 0.8, 1.0, 0.85, 1.0, 0.85, 1.0, 0.8, 1.0, 0.5, 0.9623, 0.5, 1.0, 0.45, 1.0, 0.45, 0.9623, 0.5, 0.5, 0.5, 0.9245, 0.45, 0.9245, 0.45, 0.5, 0.3, 0.9245, 0.3, 0.9623, 0.25, 0.9623, 0.25, 0.9245, 0.2, 0.9245, 0.25, 0.9245, 0.25, 0.9245, 0.2, 0.9245, 0.02175, 0.1758, 0.02175, 0.25, 0.02175, 0.25, 0.02175, 0.1758, 0.2, 0.9623, 0.2, 1.0, 0.2, 1.0, 0.2, 0.9623, 0.3, 0.9623, 0.3, 1.0, 0.25, 1.0, 0.25, 0.9623, 0.3, 0.5, 0.3, 0.9245, 0.25, 0.9245, 0.25, 0.5, 0.85, 0.9245, 0.8, 0.9245, 0.8, 0.9245, 0.85, 0.9245, 0.1, 0.9245, 0.1, 0.9623, 0.05, 0.9623, 0.05, 0.9245, 0.1089, 0.4442, 0.1795, 0.4671, 0.1795, 0.4671, 0.1089, 0.4442, -7.451e-08, 0.9245, 0.05, 0.9245, 0.05, 0.9245, -7.451e-08, 0.9245, 1.0, 1.0, 1.0, 0.9623, 1.0, 0.9623, 1.0, 1.0, 0.25, 0.9245, 0.3, 0.9245, 0.3, 0.9245, 0.25, 0.9245, 0.1, 0.9623, 0.1, 1.0, 0.05, 1.0, 0.05, 0.9623, 0.1, 0.5, 0.1, 0.9245, 0.05, 0.9245, 0.05, 0.5, 0.9, 0.9245, 0.9, 0.9623, 0.85, 0.9623, 0.85, 0.9245, 0.8, 0.9245, 0.85, 0.9245, 0.85, 0.9245, 0.8, 0.9245, 0.3911, 0.4442, 0.4347, 0.3842, 0.4347, 0.3842, 0.3911, 0.4442, 0.5, 0.9245, 0.5, 0.9623, 0.5, 0.9623, 0.5, 0.9245, 0.9, 0.9623, 0.9, 1.0, 0.85, 1.0, 0.85, 0.9623, 0.9, 0.5, 0.9, 0.9245, 0.85, 0.9245, 0.85, 0.5, 0.3, 1.0, 0.3, 0.9623, 0.3, 0.9623, 0.3, 1.0, 0.9, 0.5, 0.9, 0.5, 0.85, 0.5, 0.85, 0.5, 0.1, 0.5, 0.1, 0.5, 0.05, 0.5, 0.05, 0.5, 0.3, 0.5, 0.3, 0.5, 0.25, 0.5, 0.25, 0.5, 0.5, 0.5, 0.5, 0.5, 0.45, 0.5, 0.45, 0.5, 0.7, 0.5, 0.7, 0.5, 0.65, 0.5, 0.65, 0.5, 1.0, 0.5, 1.0, 0.5, 0.9, 0.5, 0.9, 0.5, 0.85, 0.5, 0.85, 0.5, 0.8, 0.5, 0.8, 0.5, 0.8, 0.5, 0.8, 0.5, 0.7, 0.5, 0.7, 0.5, 0.65, 0.5, 0.65, 0.5, 0.6, 0.5, 0.6, 0.5, 0.6, 0.5, 0.6, 0.5, 0.5, 0.5, 0.5, 0.5, 0.45, 0.5, 0.45, 0.5, 0.4, 0.5, 0.4, 0.5, 0.4, 0.5, 0.4, 0.5, 0.3, 0.5, 0.3, 0.5, 0.25, 0.5, 0.25, 0.5, 0.2, 0.5, 0.2, 0.5, 0.2, 0.5, 0.2, 0.5, 0.1, 0.5, 0.1, 0.5, 0.05, 0.5, 0.05, 0.5, -7.451e-08, 0.5, -7.451e-08, 0.5, 0.25, 0.9245, 0.3, 0.9245, 0.3, 0.9245, 0.25, 0.9245, 0.6, 0.9623, 0.6, 0.9245, 0.6, 0.9245, 0.6, 0.9623, 0.4347, 0.1158, 0.3911, 0.05584, 0.3911, 0.05584, 0.4347, 0.1158, 0.85, 0.9245, 0.9, 0.9245, 0.9, 0.9245, 0.85, 0.9245, 0.7, 0.9623, 0.7, 1.0, 0.7, 1.0, 0.7, 0.9623, 0.4347, 0.3842, 0.4783, 0.3242, 0.4783, 0.3242, 0.4347, 0.3842, 0.5, 0.9623, 0.5, 1.0, 0.5, 1.0, 0.5, 0.9623, 0.4, 0.9623, 0.4, 0.9245, 0.4, 0.9245, 0.4, 0.9623, 0.1795, 0.4671, 0.25, 0.49, 0.25, 0.49, 0.1795, 0.4671, 0.45, 0.9245, 0.5, 0.9245, 0.5, 0.9245, 0.45, 0.9245, 0.3, 0.9623, 0.3, 1.0, 0.3, 1.0, 0.3, 0.9623, 0.02175, 0.25, 0.02175, 0.3242, 0.02175, 0.3242, 0.02175, 0.25, 0.2, 0.9623, 0.2, 0.9245, 0.2, 0.9245, 0.2, 0.9623, 0.9, 0.9623, 0.9, 1.0, 0.9, 1.0, 0.9, 0.9623, 0.65, 0.9245, 0.7, 0.9245, 0.7, 0.9245, 0.65, 0.9245, 0.1, 0.9623, 0.1, 1.0, 0.1, 1.0, 0.1, 0.9623, 1.0, 0.9623, 1.0, 0.9245, 1.0, 0.9245, 1.0, 0.9623, 0.1795, 0.03292, 0.1089, 0.05584, 0.1089, 0.05584, 0.1795, 0.03292, 0.8, 0.9623, 0.8, 0.9245, 0.8, 0.9245, 0.8, 0.9623, 0.05, 0.9245, 0.1, 0.9245, 0.1, 0.9245, 0.05, 0.9245, 0.8, 1.0, 0.8, 0.9623, 0.8, 0.9623, 0.8, 1.0, 1.0, 1.0, 1.0, 0.9623, 1.0, 0.9623, 1.0, 1.0, 0.1, 0.9245, 0.1, 0.9623, 0.1, 0.9623, 0.1, 0.9245, 0.9, 0.9245, 0.9, 0.9623, 0.9, 0.9623, 0.9, 0.9245, 0.2, 1.0, 0.2, 0.9623, 0.2, 0.9623, 0.2, 1.0, 0.3, 0.9245, 0.3, 0.9623, 0.3, 0.9623, 0.3, 0.9245, 0.4, 1.0, 0.4, 0.9623, 0.4, 0.9623, 0.4, 1.0, 0.5, 0.9245, 0.5, 0.9623, 0.5, 0.9623, 0.5, 0.9245, 0.7, 0.9245, 0.7, 0.9623, 0.7, 0.9623, 0.7, 0.9245, 0.6, 1.0, 0.6, 0.9623, 0.6, 0.9623, 0.6, 1.0, 0.6, 0.9245, 0.65, 0.9245, 0.65, 0.9245, 0.6, 0.9245, 0.4783, 0.1758, 0.4347, 0.1158, 0.4347, 0.1158, 0.4783, 0.1758, 0.25, 0.01, 0.1795, 0.03292, 0.1795, 0.03292, 0.25, 0.01, 0.4, 0.9245, 0.45, 0.9245, 0.45, 0.9245, 0.4, 0.9245, 0.02175, 0.1758, 0.02175, 0.25, 0.02175, 0.25, 0.02175, 0.1758, 0.2, 0.9245, 0.25, 0.9245, 0.25, 0.9245, 0.2, 0.9245, -7.451e-08, 0.9245, 0.05, 0.9245, 0.05, 0.9245, -7.451e-08, 0.9245, 0.1089, 0.4442, 0.1795, 0.4671, 0.1795, 0.4671, 0.1089, 0.4442, 0.3911, 0.4442, 0.4347, 0.3842, 0.4347, 0.3842, 0.3911, 0.4442, 0.8, 0.9245, 0.85, 0.9245, 0.85, 0.9245, 0.8, 0.9245, -7.451e-08, 1.0, 0.05, 1.0, 0.05, 1.0, -7.451e-08, 1.0, 0.05, 1.0, 0.1, 1.0, 0.1, 1.0, 0.05, 1.0, 0.1, 0.9245, 0.05, 0.9245, 0.05, 0.9245, 0.1, 0.9245, 0.9, 0.9623, 0.9, 0.9245, 0.9, 0.9245, 0.9, 0.9623, 0.05, 0.9245, 0.1, 0.9245, 0.1, 0.9245, 0.05, 0.9245, 0.8, 0.9245, 0.8, 0.9623, 0.8, 0.9623, 0.8, 0.9245, 0.1795, 0.4671, 0.25, 0.49, 0.25, 0.49, 0.1795, 0.4671, 0.2, 1.0, 0.2, 0.9623, 0.2, 0.9623, 0.2, 1.0, 0.7, 0.9623, 0.7, 0.9245, 0.7, 0.9245, 0.7, 0.9623, 0.02175, 0.1758, 0.02175, 0.25, 0.02175, 0.25, 0.02175, 0.1758, 0.6, 0.9245, 0.6, 0.9623, 0.6, 0.9623, 0.6, 0.9245, 0.3, 0.9245, 0.3, 0.9623, 0.3, 0.9623, 0.3, 0.9245, 0.5, 0.9623, 0.5, 0.9245, 0.5, 0.9245, 0.5, 0.9623, 0.2, 0.9245, 0.25, 0.9245, 0.25, 0.9245, 0.2, 0.9245, 0.4, 0.9245, 0.4, 0.9623, 0.4, 0.9623, 0.4, 0.9245, -7.451e-08, 0.9245, -7.451e-08, 0.9623, -7.451e-08, 0.9623, -7.451e-08, 0.9245, 0.6, 1.0, 0.65, 1.0, 0.65, 1.0, 0.6, 1.0, 0.3, 0.9623, 0.3, 0.9245, 0.3, 0.9245, 0.3, 0.9623, 0.9, 1.0, 0.9, 0.9623, 0.9, 0.9623, 0.9, 1.0, 0.7, 0.9245, 0.65, 0.9245, 0.65, 0.9245, 0.7, 0.9245, 0.2, 0.9245, 0.2, 0.9623, 0.2, 0.9623, 0.2, 0.9245, 0.8, 0.9623, 0.8, 1.0, 0.8, 1.0, 0.8, 0.9623, 0.65, 0.9245, 0.7, 0.9245, 0.7, 0.9245, 0.65, 0.9245, 0.1, 0.9623, 0.1, 0.9245, 0.1, 0.9245, 0.1, 0.9623, 0.7, 1.0, 0.7, 0.9623, 0.7, 0.9623, 0.7, 1.0, 0.4347, 0.1158, 0.3911, 0.05584, 0.3911, 0.05584, 0.4347, 0.1158, 0.05, 0.9245, -7.451e-08, 0.9245, -7.451e-08, 0.9245, 0.05, 0.9245, 0.6, 0.9623, 0.6, 1.0, 0.6, 1.0, 0.6, 0.9623, 0.25, 0.01, 0.1795, 0.03292, 0.1795, 0.03292, 0.25, 0.01, 0.2, 1.0, 0.25, 1.0, 0.25, 1.0, 0.2, 1.0, 0.25, 0.9245, 0.2, 0.9245, 0.2, 0.9245, 0.25, 0.9245, 0.5, 1.0, 0.5, 0.9623, 0.5, 0.9623, 0.5, 1.0, 0.4, 0.9245, 0.45, 0.9245, 0.45, 0.9245, 0.4, 0.9245, 0.3, 0.9245, 0.25, 0.9245, 0.25, 0.9245, 0.3, 0.9245, 0.45, 0.9245, 0.4, 0.9245, 0.4, 0.9245, 0.45, 0.9245, 0.4, 0.9623, 0.4, 1.0, 0.4, 1.0, 0.4, 0.9623, 0.4, 1.0, 0.4, 0.9623, 0.4, 0.9623, 0.4, 1.0, 0.02175, 0.25, 0.02175, 0.3242, 0.02175, 0.3242, 0.02175, 0.25, -7.451e-08, 0.9245, 0.05, 0.9245, 0.05, 0.9245, -7.451e-08, 0.9245, 0.65, 0.9245, 0.6, 0.9245, 0.6, 0.9245, 0.65, 0.9245])
me_cylinder_002.use_remesh_fix_poles = True
me_cylinder_002.use_remesh_preserve_attributes = False
me_cylinder_002.update()

# ---- objects
ob_cog = bpy.data.objects.new('cog', me_cylinder_001)
ob_cylinder = bpy.data.objects.new('Cylinder', me_cylinder_002)

# ---- transforms, parenting, visibility, modifiers, constraints
ob_cog.location = (0.0, 0.0, 0.0)
ob_cylinder.location = (0.0, 0.0, 0.0)
_m = ob_cylinder.modifiers.new('Auto Smooth', 'NODES')
_m.node_group = ng_auto_smooth
_gi = [s.identifier for s in ng_auto_smooth.interface.items_tree if s.item_type == 'SOCKET' and s.in_out == 'INPUT']
_m[_gi[1]] = 0.5236  # Angle

# ---- collection membership
col_collection.objects.link(ob_cog)
col_collection.objects.link(ob_cylinder)

# ---- scene / render settings (as saved in the file)
scene.frame_start = 1; scene.frame_end = 250; scene.frame_set(1)
scene.render.engine = 'BLENDER_EEVEE_NEXT'
scene.cycles.use_denoising = False
scene.cycles.samples = 128
scene.cycles.sampling_pattern = 'TABULATED_SOBOL'
scene.cycles.use_adaptive_sampling = False
scene.cycles.use_light_tree = False
scene.view_settings.view_transform = 'Filmic'
bpy.context.view_layer.update()

# ---- added for rendering (the .blend has no active camera and no usable light): camera, sun
cam_auto = bpy.data.cameras.new('AutoCamera')
cam_auto.lens = 50.0
cam_auto.sensor_width = 36.0
cam_auto.clip_end = 1000.0
ob_auto_camera = bpy.data.objects.new('AutoCamera', cam_auto)
scene.collection.objects.link(ob_auto_camera)
ob_auto_camera.location = (4.01921, -4.83385, 3.19165)
ob_auto_camera.rotation_euler = (1.09748, -7.21219e-08, 0.694738)
scene.camera = ob_auto_camera
light_auto_sun = bpy.data.lights.new('AutoSun', 'SUN')
light_auto_sun.energy = 3.0
light_auto_sun.angle = 0.0523599
ob_auto_sun = bpy.data.objects.new('AutoSun', light_auto_sun)
scene.collection.objects.link(ob_auto_sun)
ob_auto_sun.rotation_euler = (0.872665, 0.174533, 0.523599)
bpy.context.view_layer.update()
